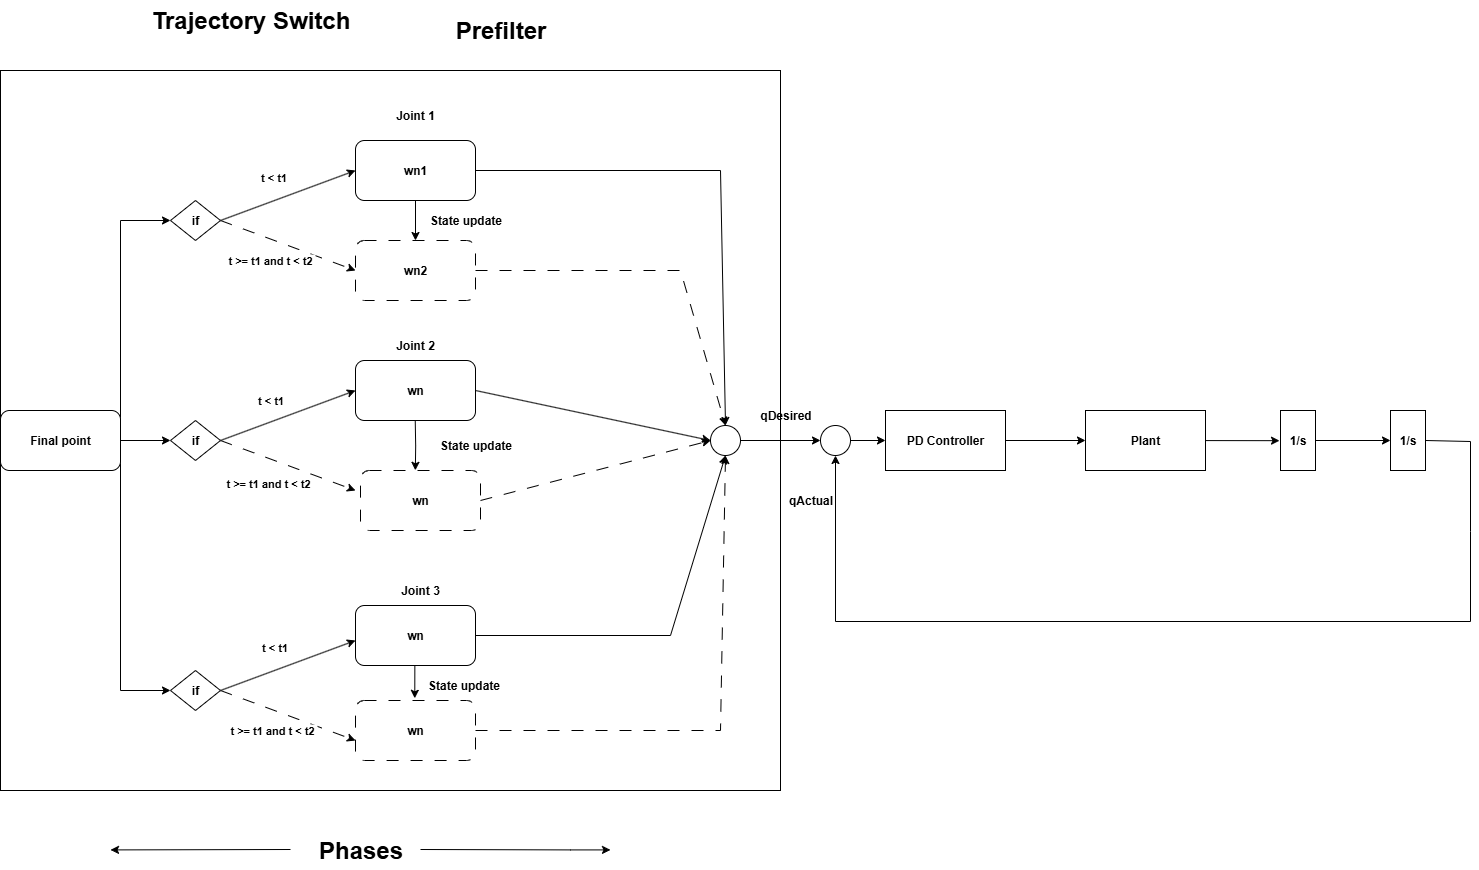

The diagram above was exported from draw.io. Its source (the exported page's mxGraphModel, read from the mxfile embedded in the PNG):
<mxGraphModel dx="1678" dy="999" grid="1" gridSize="10" guides="1" tooltips="1" connect="1" arrows="1" fold="1" page="1" pageScale="1" pageWidth="1600" pageHeight="1200" math="0" shadow="0">
  <root>
    <mxCell id="0" />
    <mxCell id="1" parent="0" />
    <mxCell id="3E_d9uGPmS8snrze4PGS-1" value="" style="whiteSpace=wrap;html=1;shadow=0;fontStyle=1" parent="1" vertex="1">
      <mxGeometry x="100" y="240" width="780" height="720" as="geometry" />
    </mxCell>
    <mxCell id="3E_d9uGPmS8snrze4PGS-2" value="&lt;font style=&quot;font-size: 24px;&quot;&gt;Prefilter&lt;/font&gt;" style="text;html=1;align=center;verticalAlign=middle;resizable=0;points=[];autosize=1;strokeColor=none;fillColor=none;shadow=0;fontStyle=1" parent="1" vertex="1">
      <mxGeometry x="545" y="180" width="110" height="40" as="geometry" />
    </mxCell>
    <mxCell id="3E_d9uGPmS8snrze4PGS-4" value="&lt;font style=&quot;font-size: 24px;&quot;&gt;Trajectory Switch&lt;/font&gt;" style="text;html=1;align=center;verticalAlign=middle;resizable=0;points=[];autosize=1;strokeColor=none;fillColor=none;shadow=0;fontStyle=1" parent="1" vertex="1">
      <mxGeometry x="245" y="170" width="210" height="40" as="geometry" />
    </mxCell>
    <mxCell id="3E_d9uGPmS8snrze4PGS-6" value="&lt;font style=&quot;font-size: 24px;&quot;&gt;Phases&lt;/font&gt;" style="text;html=1;align=center;verticalAlign=middle;resizable=0;points=[];autosize=1;strokeColor=none;fillColor=none;shadow=0;fontStyle=1" parent="1" vertex="1">
      <mxGeometry x="410" y="1000" width="100" height="40" as="geometry" />
    </mxCell>
    <mxCell id="3E_d9uGPmS8snrze4PGS-10" value="" style="endArrow=classic;html=1;rounded=0;shadow=0;fontStyle=1" parent="1" edge="1">
      <mxGeometry width="50" height="50" relative="1" as="geometry">
        <mxPoint x="520" y="1019" as="sourcePoint" />
        <mxPoint x="710" y="1019.41" as="targetPoint" />
        <Array as="points">
          <mxPoint x="670" y="1019.41" />
        </Array>
      </mxGeometry>
    </mxCell>
    <mxCell id="3E_d9uGPmS8snrze4PGS-11" value="" style="endArrow=classic;html=1;rounded=0;shadow=0;fontStyle=1" parent="1" edge="1">
      <mxGeometry width="50" height="50" relative="1" as="geometry">
        <mxPoint x="390" y="1019" as="sourcePoint" />
        <mxPoint x="210" y="1019.41" as="targetPoint" />
      </mxGeometry>
    </mxCell>
    <mxCell id="3E_d9uGPmS8snrze4PGS-20" style="edgeStyle=none;rounded=0;orthogonalLoop=1;jettySize=auto;html=1;exitX=1;exitY=0.5;exitDx=0;exitDy=0;shadow=0;entryX=0.5;entryY=0;entryDx=0;entryDy=0;fontStyle=1" parent="1" source="3E_d9uGPmS8snrze4PGS-14" target="GmHCTYgidwJcOvD8zUk5-25" edge="1">
      <mxGeometry relative="1" as="geometry">
        <Array as="points">
          <mxPoint x="820" y="340" />
        </Array>
        <mxPoint x="850" y="610" as="targetPoint" />
      </mxGeometry>
    </mxCell>
    <mxCell id="GmHCTYgidwJcOvD8zUk5-6" style="edgeStyle=orthogonalEdgeStyle;rounded=0;orthogonalLoop=1;jettySize=auto;html=1;exitX=0.5;exitY=1;exitDx=0;exitDy=0;fontStyle=1" parent="1" source="3E_d9uGPmS8snrze4PGS-14" target="GmHCTYgidwJcOvD8zUk5-4" edge="1">
      <mxGeometry relative="1" as="geometry" />
    </mxCell>
    <mxCell id="3E_d9uGPmS8snrze4PGS-14" value="wn1" style="rounded=1;whiteSpace=wrap;html=1;shadow=0;fontStyle=1" parent="1" vertex="1">
      <mxGeometry x="455" y="310" width="120" height="60" as="geometry" />
    </mxCell>
    <mxCell id="3E_d9uGPmS8snrze4PGS-15" value="Joint 1" style="text;html=1;align=center;verticalAlign=middle;whiteSpace=wrap;rounded=0;shadow=0;fontStyle=1" parent="1" vertex="1">
      <mxGeometry x="485" y="270" width="60" height="30" as="geometry" />
    </mxCell>
    <mxCell id="3E_d9uGPmS8snrze4PGS-21" style="edgeStyle=none;rounded=0;orthogonalLoop=1;jettySize=auto;html=1;exitX=1;exitY=0.5;exitDx=0;exitDy=0;shadow=0;entryX=0;entryY=0.5;entryDx=0;entryDy=0;fontStyle=1" parent="1" source="3E_d9uGPmS8snrze4PGS-16" target="GmHCTYgidwJcOvD8zUk5-25" edge="1">
      <mxGeometry relative="1" as="geometry">
        <Array as="points" />
      </mxGeometry>
    </mxCell>
    <mxCell id="3E_d9uGPmS8snrze4PGS-16" value="wn" style="rounded=1;whiteSpace=wrap;html=1;shadow=0;fontStyle=1" parent="1" vertex="1">
      <mxGeometry x="455" y="530" width="120" height="60" as="geometry" />
    </mxCell>
    <mxCell id="3E_d9uGPmS8snrze4PGS-17" value="Joint 2" style="text;html=1;align=center;verticalAlign=middle;whiteSpace=wrap;rounded=0;shadow=0;fontStyle=1" parent="1" vertex="1">
      <mxGeometry x="485" y="500" width="60" height="30" as="geometry" />
    </mxCell>
    <mxCell id="3E_d9uGPmS8snrze4PGS-24" style="edgeStyle=none;rounded=0;orthogonalLoop=1;jettySize=auto;html=1;exitX=1;exitY=0.5;exitDx=0;exitDy=0;entryX=0.5;entryY=1;entryDx=0;entryDy=0;shadow=0;fontStyle=1" parent="1" source="3E_d9uGPmS8snrze4PGS-18" target="GmHCTYgidwJcOvD8zUk5-25" edge="1">
      <mxGeometry relative="1" as="geometry">
        <Array as="points">
          <mxPoint x="770" y="805" />
        </Array>
      </mxGeometry>
    </mxCell>
    <mxCell id="3E_d9uGPmS8snrze4PGS-18" value="wn" style="rounded=1;whiteSpace=wrap;html=1;shadow=0;fontStyle=1" parent="1" vertex="1">
      <mxGeometry x="455" y="775" width="120" height="60" as="geometry" />
    </mxCell>
    <mxCell id="3E_d9uGPmS8snrze4PGS-19" value="Joint 3" style="text;html=1;align=center;verticalAlign=middle;whiteSpace=wrap;rounded=0;shadow=0;fontStyle=1" parent="1" vertex="1">
      <mxGeometry x="490" y="745" width="60" height="30" as="geometry" />
    </mxCell>
    <mxCell id="3E_d9uGPmS8snrze4PGS-26" style="edgeStyle=none;rounded=0;orthogonalLoop=1;jettySize=auto;html=1;exitX=1;exitY=0.5;exitDx=0;exitDy=0;entryX=0;entryY=0.5;entryDx=0;entryDy=0;shadow=0;fontStyle=1" parent="1" source="3E_d9uGPmS8snrze4PGS-25" edge="1">
      <mxGeometry relative="1" as="geometry">
        <mxPoint x="270" y="390" as="targetPoint" />
        <Array as="points">
          <mxPoint x="220" y="390" />
        </Array>
      </mxGeometry>
    </mxCell>
    <mxCell id="3E_d9uGPmS8snrze4PGS-27" style="edgeStyle=none;rounded=0;orthogonalLoop=1;jettySize=auto;html=1;exitX=1;exitY=0.5;exitDx=0;exitDy=0;shadow=0;fontStyle=1" parent="1" source="3E_d9uGPmS8snrze4PGS-25" edge="1">
      <mxGeometry relative="1" as="geometry">
        <mxPoint x="270" y="610" as="targetPoint" />
      </mxGeometry>
    </mxCell>
    <mxCell id="3E_d9uGPmS8snrze4PGS-28" style="edgeStyle=none;rounded=0;orthogonalLoop=1;jettySize=auto;html=1;exitX=1;exitY=0.5;exitDx=0;exitDy=0;shadow=0;fontStyle=1" parent="1" source="3E_d9uGPmS8snrze4PGS-25" edge="1">
      <mxGeometry relative="1" as="geometry">
        <mxPoint x="270" y="860" as="targetPoint" />
        <Array as="points">
          <mxPoint x="220" y="860" />
        </Array>
      </mxGeometry>
    </mxCell>
    <mxCell id="3E_d9uGPmS8snrze4PGS-25" value="Final point" style="rounded=1;whiteSpace=wrap;html=1;shadow=0;fontStyle=1" parent="1" vertex="1">
      <mxGeometry x="100" y="580" width="120" height="60" as="geometry" />
    </mxCell>
    <mxCell id="3E_d9uGPmS8snrze4PGS-33" value="" style="edgeStyle=none;rounded=0;orthogonalLoop=1;jettySize=auto;html=1;fontStyle=1" parent="1" source="3E_d9uGPmS8snrze4PGS-29" target="3E_d9uGPmS8snrze4PGS-32" edge="1">
      <mxGeometry relative="1" as="geometry" />
    </mxCell>
    <mxCell id="3E_d9uGPmS8snrze4PGS-29" value="" style="ellipse;whiteSpace=wrap;html=1;fontStyle=1" parent="1" vertex="1">
      <mxGeometry x="920" y="595" width="30" height="30" as="geometry" />
    </mxCell>
    <mxCell id="3E_d9uGPmS8snrze4PGS-31" value="qDesired" style="text;html=1;align=center;verticalAlign=middle;resizable=0;points=[];autosize=1;strokeColor=none;fillColor=none;fontStyle=1" parent="1" vertex="1">
      <mxGeometry x="850" y="570.16" width="70" height="30" as="geometry" />
    </mxCell>
    <mxCell id="3E_d9uGPmS8snrze4PGS-35" value="" style="edgeStyle=none;rounded=0;orthogonalLoop=1;jettySize=auto;html=1;fontStyle=1" parent="1" source="3E_d9uGPmS8snrze4PGS-32" target="3E_d9uGPmS8snrze4PGS-34" edge="1">
      <mxGeometry relative="1" as="geometry" />
    </mxCell>
    <mxCell id="3E_d9uGPmS8snrze4PGS-32" value="PD Controller" style="whiteSpace=wrap;html=1;fontStyle=1" parent="1" vertex="1">
      <mxGeometry x="985" y="580" width="120" height="60" as="geometry" />
    </mxCell>
    <mxCell id="3E_d9uGPmS8snrze4PGS-37" value="" style="edgeStyle=none;rounded=0;orthogonalLoop=1;jettySize=auto;html=1;entryX=-0.028;entryY=0.503;entryDx=0;entryDy=0;entryPerimeter=0;fontStyle=1" parent="1" source="3E_d9uGPmS8snrze4PGS-34" target="3E_d9uGPmS8snrze4PGS-50" edge="1">
      <mxGeometry relative="1" as="geometry">
        <mxPoint x="1385" y="610" as="targetPoint" />
      </mxGeometry>
    </mxCell>
    <mxCell id="3E_d9uGPmS8snrze4PGS-34" value="Plant" style="whiteSpace=wrap;html=1;fontStyle=1" parent="1" vertex="1">
      <mxGeometry x="1185" y="580" width="120" height="60" as="geometry" />
    </mxCell>
    <mxCell id="3E_d9uGPmS8snrze4PGS-39" value="" style="edgeStyle=none;rounded=0;orthogonalLoop=1;jettySize=auto;html=1;exitX=1;exitY=0.5;exitDx=0;exitDy=0;fontStyle=1" parent="1" source="3E_d9uGPmS8snrze4PGS-50" target="3E_d9uGPmS8snrze4PGS-38" edge="1">
      <mxGeometry relative="1" as="geometry">
        <mxPoint x="1430" y="610" as="sourcePoint" />
      </mxGeometry>
    </mxCell>
    <mxCell id="3E_d9uGPmS8snrze4PGS-40" style="edgeStyle=none;rounded=0;orthogonalLoop=1;jettySize=auto;html=1;exitX=1;exitY=0.5;exitDx=0;exitDy=0;entryX=0.5;entryY=1;entryDx=0;entryDy=0;fontStyle=1" parent="1" source="3E_d9uGPmS8snrze4PGS-38" target="3E_d9uGPmS8snrze4PGS-29" edge="1">
      <mxGeometry relative="1" as="geometry">
        <Array as="points">
          <mxPoint x="1570" y="611" />
          <mxPoint x="1570" y="701" />
          <mxPoint x="1570" y="791" />
          <mxPoint x="935" y="791" />
        </Array>
      </mxGeometry>
    </mxCell>
    <mxCell id="3E_d9uGPmS8snrze4PGS-38" value="1/s" style="whiteSpace=wrap;html=1;fontStyle=1" parent="1" vertex="1">
      <mxGeometry x="1490" y="580" width="35" height="60" as="geometry" />
    </mxCell>
    <mxCell id="3E_d9uGPmS8snrze4PGS-41" value="qActual" style="text;html=1;align=center;verticalAlign=middle;resizable=0;points=[];autosize=1;strokeColor=none;fillColor=none;fontStyle=1" parent="1" vertex="1">
      <mxGeometry x="880" y="655" width="60" height="30" as="geometry" />
    </mxCell>
    <mxCell id="3E_d9uGPmS8snrze4PGS-50" value="1/s" style="whiteSpace=wrap;html=1;fontStyle=1" parent="1" vertex="1">
      <mxGeometry x="1380" y="580" width="35" height="60" as="geometry" />
    </mxCell>
    <mxCell id="GmHCTYgidwJcOvD8zUk5-4" value="wn2" style="rounded=1;whiteSpace=wrap;html=1;shadow=0;dashed=1;dashPattern=12 12;fontStyle=1" parent="1" vertex="1">
      <mxGeometry x="455" y="410" width="120" height="60" as="geometry" />
    </mxCell>
    <mxCell id="GmHCTYgidwJcOvD8zUk5-7" value="State update" style="text;html=1;align=center;verticalAlign=middle;resizable=0;points=[];autosize=1;strokeColor=none;fillColor=none;fontStyle=1" parent="1" vertex="1">
      <mxGeometry x="520" y="375" width="90" height="30" as="geometry" />
    </mxCell>
    <mxCell id="GmHCTYgidwJcOvD8zUk5-13" value="" style="endArrow=classic;html=1;rounded=0;entryX=0;entryY=0.5;entryDx=0;entryDy=0;fontStyle=1" parent="1" target="3E_d9uGPmS8snrze4PGS-14" edge="1">
      <mxGeometry width="50" height="50" relative="1" as="geometry">
        <mxPoint x="320" y="390" as="sourcePoint" />
        <mxPoint x="370" y="340" as="targetPoint" />
      </mxGeometry>
    </mxCell>
    <mxCell id="GmHCTYgidwJcOvD8zUk5-14" value="" style="endArrow=classic;html=1;rounded=0;entryX=0;entryY=0.5;entryDx=0;entryDy=0;dashed=1;dashPattern=12 12;fontStyle=1" parent="1" target="GmHCTYgidwJcOvD8zUk5-4" edge="1">
      <mxGeometry width="50" height="50" relative="1" as="geometry">
        <mxPoint x="320" y="390" as="sourcePoint" />
        <mxPoint x="455" y="340" as="targetPoint" />
      </mxGeometry>
    </mxCell>
    <mxCell id="GmHCTYgidwJcOvD8zUk5-16" value="" style="endArrow=classic;html=1;rounded=0;entryX=0;entryY=0.5;entryDx=0;entryDy=0;fontStyle=1" parent="1" edge="1">
      <mxGeometry width="50" height="50" relative="1" as="geometry">
        <mxPoint x="320" y="610" as="sourcePoint" />
        <mxPoint x="455" y="560" as="targetPoint" />
      </mxGeometry>
    </mxCell>
    <mxCell id="GmHCTYgidwJcOvD8zUk5-17" value="" style="endArrow=classic;html=1;rounded=0;entryX=0;entryY=0.5;entryDx=0;entryDy=0;dashed=1;dashPattern=12 12;fontStyle=1" parent="1" edge="1">
      <mxGeometry width="50" height="50" relative="1" as="geometry">
        <mxPoint x="320" y="610" as="sourcePoint" />
        <mxPoint x="455" y="660" as="targetPoint" />
      </mxGeometry>
    </mxCell>
    <mxCell id="GmHCTYgidwJcOvD8zUk5-19" value="" style="endArrow=classic;html=1;rounded=0;entryX=0;entryY=0.5;entryDx=0;entryDy=0;fontStyle=1" parent="1" edge="1">
      <mxGeometry width="50" height="50" relative="1" as="geometry">
        <mxPoint x="320" y="860" as="sourcePoint" />
        <mxPoint x="455" y="810" as="targetPoint" />
      </mxGeometry>
    </mxCell>
    <mxCell id="GmHCTYgidwJcOvD8zUk5-20" value="" style="endArrow=classic;html=1;rounded=0;entryX=0;entryY=0.5;entryDx=0;entryDy=0;dashed=1;dashPattern=12 12;fontStyle=1" parent="1" edge="1">
      <mxGeometry width="50" height="50" relative="1" as="geometry">
        <mxPoint x="320" y="860" as="sourcePoint" />
        <mxPoint x="455" y="910" as="targetPoint" />
      </mxGeometry>
    </mxCell>
    <mxCell id="GmHCTYgidwJcOvD8zUk5-21" value="" style="endArrow=classic;html=1;rounded=0;entryX=0.5;entryY=0;entryDx=0;entryDy=0;dashed=1;dashPattern=12 12;fontStyle=1" parent="1" target="GmHCTYgidwJcOvD8zUk5-25" edge="1">
      <mxGeometry width="50" height="50" relative="1" as="geometry">
        <mxPoint x="575" y="440" as="sourcePoint" />
        <mxPoint x="710" y="490" as="targetPoint" />
        <Array as="points">
          <mxPoint x="780" y="440" />
        </Array>
      </mxGeometry>
    </mxCell>
    <mxCell id="GmHCTYgidwJcOvD8zUk5-22" value="wn" style="rounded=1;whiteSpace=wrap;html=1;shadow=0;dashed=1;dashPattern=12 12;fontStyle=1" parent="1" vertex="1">
      <mxGeometry x="460" y="640" width="120" height="60" as="geometry" />
    </mxCell>
    <mxCell id="GmHCTYgidwJcOvD8zUk5-24" style="edgeStyle=none;rounded=0;orthogonalLoop=1;jettySize=auto;html=1;exitX=1;exitY=0.5;exitDx=0;exitDy=0;shadow=0;entryX=0;entryY=0.5;entryDx=0;entryDy=0;dashed=1;dashPattern=12 12;fontStyle=1" parent="1" target="GmHCTYgidwJcOvD8zUk5-25" edge="1">
      <mxGeometry relative="1" as="geometry">
        <mxPoint x="580" y="670" as="sourcePoint" />
        <mxPoint x="830" y="620" as="targetPoint" />
        <Array as="points" />
      </mxGeometry>
    </mxCell>
    <mxCell id="GmHCTYgidwJcOvD8zUk5-31" style="edgeStyle=orthogonalEdgeStyle;rounded=0;orthogonalLoop=1;jettySize=auto;html=1;exitX=1;exitY=0.5;exitDx=0;exitDy=0;entryX=0;entryY=0.5;entryDx=0;entryDy=0;fontStyle=1" parent="1" source="GmHCTYgidwJcOvD8zUk5-25" target="3E_d9uGPmS8snrze4PGS-29" edge="1">
      <mxGeometry relative="1" as="geometry" />
    </mxCell>
    <mxCell id="GmHCTYgidwJcOvD8zUk5-25" value="" style="ellipse;whiteSpace=wrap;html=1;fontStyle=1" parent="1" vertex="1">
      <mxGeometry x="810" y="595" width="30" height="30" as="geometry" />
    </mxCell>
    <mxCell id="GmHCTYgidwJcOvD8zUk5-28" value="wn" style="rounded=1;whiteSpace=wrap;html=1;shadow=0;dashed=1;dashPattern=12 12;fontStyle=1" parent="1" vertex="1">
      <mxGeometry x="455" y="870" width="120" height="60" as="geometry" />
    </mxCell>
    <mxCell id="GmHCTYgidwJcOvD8zUk5-29" style="edgeStyle=none;rounded=0;orthogonalLoop=1;jettySize=auto;html=1;exitX=1;exitY=0.5;exitDx=0;exitDy=0;shadow=0;entryX=0.5;entryY=1;entryDx=0;entryDy=0;dashed=1;dashPattern=12 12;fontStyle=1" parent="1" target="GmHCTYgidwJcOvD8zUk5-25" edge="1">
      <mxGeometry relative="1" as="geometry">
        <Array as="points">
          <mxPoint x="820" y="900" />
        </Array>
        <mxPoint x="575" y="900" as="sourcePoint" />
        <mxPoint x="830" y="630" as="targetPoint" />
      </mxGeometry>
    </mxCell>
    <mxCell id="GmHCTYgidwJcOvD8zUk5-35" value="t &amp;lt; t1" style="edgeLabel;html=1;align=center;verticalAlign=middle;resizable=0;points=[];fontStyle=1" parent="1" vertex="1" connectable="0">
      <mxGeometry x="367.69" y="570.16" as="geometry">
        <mxPoint x="2" y="-1" as="offset" />
      </mxGeometry>
    </mxCell>
    <mxCell id="GmHCTYgidwJcOvD8zUk5-36" value="t &amp;gt;= t1 and t &amp;lt; t2&amp;nbsp;" style="edgeLabel;html=1;align=center;verticalAlign=middle;resizable=0;points=[];fontStyle=1" parent="1" vertex="1" connectable="0">
      <mxGeometry x="369.306816319827" y="654.9981080405578" as="geometry">
        <mxPoint x="-1" y="-3" as="offset" />
      </mxGeometry>
    </mxCell>
    <mxCell id="GmHCTYgidwJcOvD8zUk5-39" style="edgeStyle=orthogonalEdgeStyle;rounded=0;orthogonalLoop=1;jettySize=auto;html=1;exitX=0.5;exitY=1;exitDx=0;exitDy=0;entryX=0.457;entryY=-0.003;entryDx=0;entryDy=0;entryPerimeter=0;fontStyle=1" parent="1" target="GmHCTYgidwJcOvD8zUk5-22" edge="1">
      <mxGeometry relative="1" as="geometry">
        <mxPoint x="514.74" y="590" as="sourcePoint" />
        <mxPoint x="514.74" y="630" as="targetPoint" />
      </mxGeometry>
    </mxCell>
    <mxCell id="GmHCTYgidwJcOvD8zUk5-40" value="State update" style="text;html=1;align=center;verticalAlign=middle;resizable=0;points=[];autosize=1;strokeColor=none;fillColor=none;fontStyle=1" parent="1" vertex="1">
      <mxGeometry x="530" y="600" width="90" height="30" as="geometry" />
    </mxCell>
    <mxCell id="GmHCTYgidwJcOvD8zUk5-41" style="edgeStyle=orthogonalEdgeStyle;rounded=0;orthogonalLoop=1;jettySize=auto;html=1;exitX=0.5;exitY=1;exitDx=0;exitDy=0;entryX=0.494;entryY=-0.037;entryDx=0;entryDy=0;entryPerimeter=0;fontStyle=1" parent="1" target="GmHCTYgidwJcOvD8zUk5-28" edge="1">
      <mxGeometry relative="1" as="geometry">
        <mxPoint x="512.5" y="835" as="sourcePoint" />
        <mxPoint x="513" y="875" as="targetPoint" />
      </mxGeometry>
    </mxCell>
    <mxCell id="GmHCTYgidwJcOvD8zUk5-42" value="State update" style="text;html=1;align=center;verticalAlign=middle;resizable=0;points=[];autosize=1;strokeColor=none;fillColor=none;fontStyle=1" parent="1" vertex="1">
      <mxGeometry x="517.5" y="840" width="90" height="30" as="geometry" />
    </mxCell>
    <mxCell id="GmHCTYgidwJcOvD8zUk5-44" value="t &amp;lt; t1" style="edgeLabel;html=1;align=center;verticalAlign=middle;resizable=0;points=[];fontStyle=1" parent="1" vertex="1" connectable="0">
      <mxGeometry x="370.003183680173" y="347.58" as="geometry">
        <mxPoint x="2" y="-1" as="offset" />
      </mxGeometry>
    </mxCell>
    <mxCell id="GmHCTYgidwJcOvD8zUk5-45" value="t &amp;gt;= t1 and t &amp;lt; t2&amp;nbsp;" style="edgeLabel;html=1;align=center;verticalAlign=middle;resizable=0;points=[];fontStyle=1" parent="1" vertex="1" connectable="0">
      <mxGeometry x="371.62" y="432.4181080405578" as="geometry">
        <mxPoint x="-1" y="-3" as="offset" />
      </mxGeometry>
    </mxCell>
    <mxCell id="GmHCTYgidwJcOvD8zUk5-46" value="t &amp;lt; t1" style="edgeLabel;html=1;align=center;verticalAlign=middle;resizable=0;points=[];fontStyle=1" parent="1" vertex="1" connectable="0">
      <mxGeometry x="371.623183680173" y="817.58" as="geometry">
        <mxPoint x="2" y="-1" as="offset" />
      </mxGeometry>
    </mxCell>
    <mxCell id="GmHCTYgidwJcOvD8zUk5-47" value="t &amp;gt;= t1 and t &amp;lt; t2&amp;nbsp;" style="edgeLabel;html=1;align=center;verticalAlign=middle;resizable=0;points=[];fontStyle=1" parent="1" vertex="1" connectable="0">
      <mxGeometry x="373.24" y="902.4181080405579" as="geometry">
        <mxPoint x="-1" y="-3" as="offset" />
      </mxGeometry>
    </mxCell>
    <mxCell id="GmHCTYgidwJcOvD8zUk5-52" value="if" style="rhombus;whiteSpace=wrap;html=1;fontStyle=1" parent="1" vertex="1">
      <mxGeometry x="270" y="370" width="50" height="40" as="geometry" />
    </mxCell>
    <mxCell id="GmHCTYgidwJcOvD8zUk5-53" value="if" style="rhombus;whiteSpace=wrap;html=1;fontStyle=1" parent="1" vertex="1">
      <mxGeometry x="270" y="590" width="50" height="40" as="geometry" />
    </mxCell>
    <mxCell id="GmHCTYgidwJcOvD8zUk5-54" value="if" style="rhombus;whiteSpace=wrap;html=1;fontStyle=1" parent="1" vertex="1">
      <mxGeometry x="270" y="840" width="50" height="40" as="geometry" />
    </mxCell>
  </root>
</mxGraphModel>